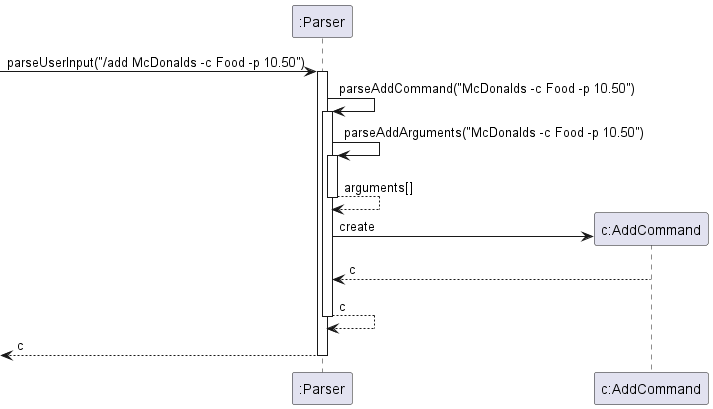

The diagram above was rendered by PlantUML. Its source (embedded in the PNG):
@startuml
'https://plantuml.com/sequence-diagram

participant ":Parser" as Parser
participant "c:AddCommand" as AddCommand

-> Parser ++: parseUserInput("/add McDonalds -c Food -p 10.50")
Parser -> Parser ++: parseAddCommand("McDonalds -c Food -p 10.50")
Parser -> Parser ++: parseAddArguments("McDonalds -c Food -p 10.50")
return arguments[]
Parser -> AddCommand ** : create
AddCommand --> Parser : c
return c
return c

@enduml